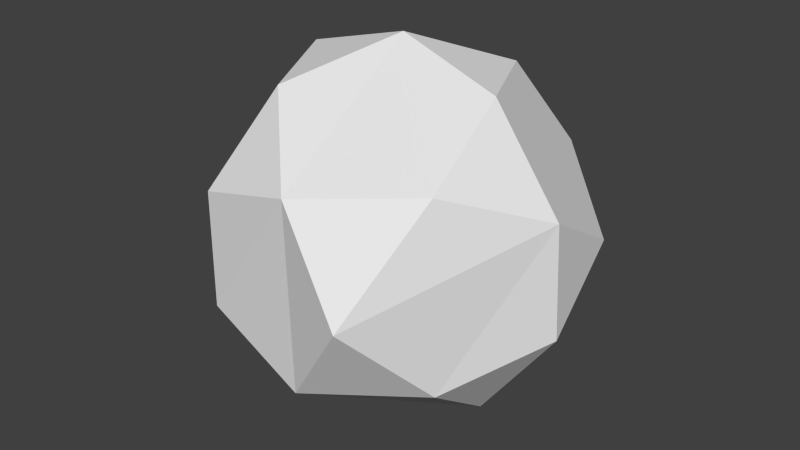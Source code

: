 # Source: swampBubble.blend  (saved by Blender 2.72.0; exported with 4.5.12 LTS)
import bpy
from mathutils import Matrix  # noqa: F401  (used for matrix-valued properties, if any)

bpy.ops.wm.read_factory_settings(use_empty=True)
scene = bpy.context.scene
scene.name = 'Scene'

# ---- collections
col_collection_1 = bpy.data.collections.new('Collection 1'); scene.collection.children.link(col_collection_1)

# ---- world
world_world = bpy.data.worlds.new('World'); scene.world = world_world
world_world.color = (0.05088, 0.05088, 0.05088)
world_world.use_sun_shadow = False
world_world.sun_shadow_jitter_overblur = 0.0
world_world.cycles.sampling_method = 'MANUAL'
world_world.cycles.sample_map_resolution = 256

# ---- meshes
me_icosphere_002 = bpy.data.meshes.new('Icosphere.002')
me_icosphere_002.from_pydata([(0.6559, -1.675, -1.028), (1.187, -1.737, 0.1283), (0.02, -2.143, 0.0475), (1.384, -0.9524, 1.172), (2.027, -0.5855, 0.09934), (0.9646, -0.6182, -1.731), (-0.1415, -1.064, -1.86), (1.865, 0.0311, -0.9662), (0.9786, 0.6649, -1.679), (1.992, 0.6886, 0.1462), (0.1667, -1.104, 1.818), (0.9608, 0.01784, 2.092), (-1.208, -1.692, -0.09388), (-0.6255, -1.689, 1.071), (-0.9189, 0.01022, -2.082), (-1.314, -1.132, -1.231), (0.6194, 1.63, -1.087), (-0.2132, 1.025, -1.779), (1.319, 1.12, 1.165), (1.163, 1.696, 0.04132), (-1.006, -0.6007, 1.735), (-1.929, -0.6557, -0.2508), (-1.376, 1.063, -1.226), (0.008286, 2.076, -0.01556), (0.1479, 1.006, 1.852), (-1.879, 0.005386, 0.9451), (-1.042, 0.6665, 1.695), (-2.062, 0.6572, -0.2101), (-1.269, 1.706, -0.1202), (-0.6457, 1.676, 1.062)], [], [(0, 5, 7, 4, 1), (2, 1, 3, 10, 13), (4, 9, 18, 11, 3), (0, 1, 2), (3, 1, 4), (5, 0, 6), (0, 2, 12, 15, 6), (7, 5, 8), (5, 6, 14, 17, 8), (4, 7, 9), (7, 8, 16, 19, 9), (10, 3, 11), (12, 2, 13), (14, 6, 15), (16, 8, 17), (18, 9, 19), (13, 10, 20), (11, 24, 26, 20, 10), (15, 12, 21), (17, 14, 22), (15, 21, 27, 22, 14), (19, 16, 23), (11, 18, 24), (25, 20, 26), (27, 21, 25), (13, 20, 25, 21, 12), (28, 22, 27), (25, 26, 29, 28, 27), (29, 23, 28), (17, 22, 28, 23, 16), (26, 24, 29), (19, 23, 29, 24, 18)])
_uv = me_icosphere_002.uv_layers.new(name='UVMap')
_uv.uv.foreach_set('vector', [0.1966, 0.4984, 0.2388, 0.4348, 0.3101, 0.4614, 0.3123, 0.5361, 0.2414, 0.559, 0.1476, 0.5811, 0.2414, 0.559, 0.3055, 0.6326, 0.2575, 0.767, 0.1152, 0.7052, 0.3123, 0.5361, 0.3979, 0.4973, 0.4978, 0.5739, 0.4248, 0.7088, 0.3055, 0.6326, 0.1966, 0.4984, 0.2414, 0.559, 0.1476, 0.5811, 0.3055, 0.6326, 0.2414, 0.559, 0.3123, 0.5361, 0.2388, 0.4348, 0.1966, 0.4984, 0.1477, 0.4232, 0.1966, 0.4984, 0.1476, 0.5811, 0.01291, 0.5763, 0.02616, 0.4286, 0.1477, 0.4232, 0.3101, 0.4614, 0.2388, 0.4348, 0.3044, 0.3724, 0.2388, 0.4348, 0.1477, 0.4232, 0.1177, 0.2959, 0.261, 0.264, 0.3044, 0.3724, 0.3123, 0.5361, 0.3101, 0.4614, 0.3979, 0.4973, 0.3101, 0.4614, 0.3044, 0.3724, 0.4006, 0.3085, 0.4978, 0.4142, 0.3979, 0.4973, 0.2575, 0.767, 0.3055, 0.6326, 0.4248, 0.7088, 0.01291, 0.5763, 0.1476, 0.5811, 0.1152, 0.7052, 0.1177, 0.2959, 0.1477, 0.4232, 0.02616, 0.4286, 0.4006, 0.3085, 0.3044, 0.3724, 0.261, 0.264, 0.4978, 0.5739, 0.3979, 0.4973, 0.4978, 0.4142, 0.4979, 0.5039, 0.5405, 0.3638, 0.605, 0.461, 0.6484, 0.264, 0.7361, 0.3612, 0.6936, 0.4428, 0.605, 0.461, 0.5405, 0.3638, 0.6618, 0.7343, 0.5301, 0.6438, 0.6551, 0.6084, 0.9575, 0.6458, 0.8148, 0.7506, 0.8198, 0.609, 0.6618, 0.7343, 0.6551, 0.6084, 0.7362, 0.5589, 0.8198, 0.609, 0.8148, 0.7506, 0.9388, 0.3368, 0.9871, 0.494, 0.8667, 0.4506, 0.6484, 0.264, 0.8095, 0.264, 0.7361, 0.3612, 0.6746, 0.5159, 0.605, 0.461, 0.6936, 0.4428, 0.7362, 0.5589, 0.6551, 0.6084, 0.6746, 0.5159, 0.4979, 0.5039, 0.605, 0.461, 0.6746, 0.5159, 0.6551, 0.6084, 0.5301, 0.6438, 0.7963, 0.515, 0.8198, 0.609, 0.7362, 0.5589, 0.6746, 0.5159, 0.6936, 0.4428, 0.7704, 0.4447, 0.7963, 0.515, 0.7362, 0.5589, 0.7704, 0.4447, 0.8667, 0.4506, 0.7963, 0.515, 0.9575, 0.6458, 0.8198, 0.609, 0.7963, 0.515, 0.8667, 0.4506, 0.9871, 0.494, 0.6936, 0.4428, 0.7361, 0.3612, 0.7704, 0.4447, 0.9388, 0.3368, 0.8667, 0.4506, 0.7704, 0.4447, 0.7361, 0.3612, 0.8095, 0.264])
me_icosphere_002.use_remesh_preserve_volume = False
me_icosphere_002.use_remesh_preserve_attributes = False
me_icosphere_002.use_mirror_vertex_groups = False
me_icosphere_002.update()

# ---- objects
ob_bubble = bpy.data.objects.new('bubble', me_icosphere_002)

# ---- transforms, parenting, visibility, modifiers, constraints
ob_bubble.location = (0.0, 0.0, 0.0)
ob_bubble.rotation_euler = (1.571, -0.0, 0.0)
ob_bubble.lineart.crease_threshold = 0.0

# ---- collection membership
col_collection_1.objects.link(ob_bubble)

# ---- scene / render settings (as saved in the file)
scene.frame_start = 1; scene.frame_end = 250; scene.frame_set(1)
scene.render.engine = 'BLENDER_EEVEE_NEXT'
scene.render.resolution_percentage = 50
scene.render.dither_intensity = 0.0
scene.cycles.use_denoising = False
scene.cycles.samples = 10
scene.cycles.sampling_pattern = 'TABULATED_SOBOL'
scene.cycles.light_sampling_threshold = 0.0
scene.cycles.use_adaptive_sampling = False
scene.cycles.use_light_tree = False
scene.cycles.blur_glossy = 0.0
scene.cycles.pixel_filter_type = 'GAUSSIAN'
scene.cycles.sample_clamp_indirect = 0.0
scene.view_settings.view_transform = 'Standard'
bpy.context.view_layer.update()

# ---- added for rendering (the .blend has no active camera and no usable light): camera, sun
cam_auto = bpy.data.cameras.new('AutoCamera')
cam_auto.lens = 50.0
cam_auto.sensor_width = 36.0
cam_auto.clip_end = 1000.0
ob_auto_camera = bpy.data.objects.new('AutoCamera', cam_auto)
scene.collection.objects.link(ob_auto_camera)
ob_auto_camera.location = (6.65008, -8.00608, 5.30094)
ob_auto_camera.rotation_euler = (1.09748, -7.21219e-08, 0.694738)
scene.camera = ob_auto_camera
light_auto_sun = bpy.data.lights.new('AutoSun', 'SUN')
light_auto_sun.energy = 3.0
light_auto_sun.angle = 0.0523599
ob_auto_sun = bpy.data.objects.new('AutoSun', light_auto_sun)
scene.collection.objects.link(ob_auto_sun)
ob_auto_sun.rotation_euler = (0.872665, 0.174533, 0.523599)
bpy.context.view_layer.update()
